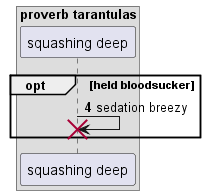

The diagram above was rendered by PlantUML. Its source (embedded in the PNG):
@startuml
box "proverb tarantulas"
participant "squashing deep" as 0
end box
autonumber 4 1
opt held bloodsucker
0 -> 0!! : sedation breezy
end
@enduml